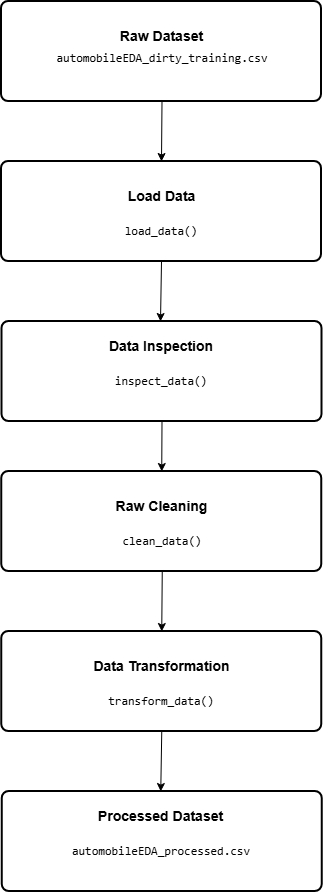

The diagram above was exported from draw.io. Its source (the exported page's mxGraphModel, read from the mxfile embedded in the PNG):
<mxGraphModel dx="1030" dy="623" grid="1" gridSize="10" guides="1" tooltips="1" connect="1" arrows="1" fold="1" page="1" pageScale="1" pageWidth="850" pageHeight="1100" math="0" shadow="0">
  <root>
    <mxCell id="0" />
    <mxCell id="1" parent="0" />
    <object label="" id="mAE5A44Lb9E-Q7rSDYHq-13">
      <mxCell parent="1" style="rounded=1;whiteSpace=wrap;html=1;absoluteArcSize=1;arcSize=14;strokeWidth=2;" vertex="1">
        <mxGeometry height="100" width="320" x="265" y="20" as="geometry" />
      </mxCell>
    </object>
    <mxCell id="mAE5A44Lb9E-Q7rSDYHq-14" parent="1" style="text;html=1;whiteSpace=wrap;strokeColor=none;fillColor=none;align=center;verticalAlign=middle;rounded=0;fontStyle=1;strokeWidth=1;fontSize=14;" value="Raw Dataset" vertex="1">
      <mxGeometry height="30" width="105" x="373" y="40" as="geometry" />
    </mxCell>
    <mxCell id="mAE5A44Lb9E-Q7rSDYHq-15" parent="1" style="text;html=1;whiteSpace=wrap;strokeColor=none;fillColor=none;align=center;verticalAlign=middle;rounded=0;fontStyle=0" value="&lt;pre class=&quot;overflow-visible! px-0!&quot;&gt;&lt;div class=&quot;relative w-full mt-4 mb-1&quot;&gt;&lt;div class=&quot;&quot;&gt;&lt;div class=&quot;contents&quot;&gt;&lt;div class=&quot;relative&quot;&gt;&lt;div class=&quot;h-full min-h-0 min-w-0&quot;&gt;&lt;div class=&quot;h-full min-h-0 min-w-0&quot;&gt;&lt;div class=&quot;border border-token-border-light border-radius-3xl corner-superellipse/1.1 rounded-3xl&quot;&gt;&lt;div class=&quot;h-full w-full border-radius-3xl bg-(--code-block-surface) corner-superellipse/1.1 overflow-clip rounded-3xl [--code-block-surface:var(--bg-elevated-secondary)] dark:[--code-block-surface:var(--composer-surface-primary)] lxnfua_clipPathFallback&quot;&gt;&lt;div class=&quot;relative&quot;&gt;&lt;div class=&quot;pe-11 pt-3&quot;&gt;&lt;div class=&quot;relative z-0 flex max-w-full&quot;&gt;&lt;div id=&quot;code-block-viewer&quot; dir=&quot;ltr&quot; class=&quot;q9tKkq_viewer cm-editor z-10 light:cm-light dark:cm-light flex h-full w-full flex-col items-stretch ͼs ͼ16&quot;&gt;&lt;div class=&quot;cm-scroller&quot;&gt;&lt;pre class=&quot;cm-content q9tKkq_readonly m-0 PDq2pG_selectionAnchorContainer&quot;&gt;&lt;code&gt;automobileEDA_dirty_training.csv&lt;/code&gt;&lt;span aria-hidden=&quot;true&quot; class=&quot;PDq2pG_selectionAnchor&quot;&gt;&lt;/span&gt;&lt;/pre&gt;&lt;/div&gt;&lt;/div&gt;&lt;/div&gt;&lt;/div&gt;&lt;/div&gt;&lt;/div&gt;&lt;/div&gt;&lt;/div&gt;&lt;/div&gt;&lt;div class=&quot;&quot;&gt;&lt;div class=&quot;&quot;&gt;&lt;/div&gt;&lt;/div&gt;&lt;/div&gt;&lt;/div&gt;&lt;/div&gt;&lt;/div&gt;&lt;/pre&gt;&lt;br&gt;&lt;p&gt;&lt;/p&gt;" vertex="1">
      <mxGeometry height="60" width="300" x="275.5" y="60" as="geometry" />
    </mxCell>
    <object label="" id="mAE5A44Lb9E-Q7rSDYHq-17">
      <mxCell parent="1" style="rounded=1;whiteSpace=wrap;html=1;absoluteArcSize=1;arcSize=14;strokeWidth=2;" vertex="1">
        <mxGeometry height="100" width="320" x="265" y="180" as="geometry" />
      </mxCell>
    </object>
    <mxCell id="mAE5A44Lb9E-Q7rSDYHq-18" edge="1" parent="1" source="mAE5A44Lb9E-Q7rSDYHq-15" style="endArrow=classic;html=1;rounded=0;entryX=0.5;entryY=0;entryDx=0;entryDy=0;exitX=0.5;exitY=1;exitDx=0;exitDy=0;" target="mAE5A44Lb9E-Q7rSDYHq-17" value="">
      <mxGeometry height="50" relative="1" width="50" as="geometry">
        <mxPoint x="400" y="330" as="sourcePoint" />
        <mxPoint x="450" y="280" as="targetPoint" />
      </mxGeometry>
    </mxCell>
    <mxCell id="mAE5A44Lb9E-Q7rSDYHq-19" parent="1" style="text;html=1;whiteSpace=wrap;strokeColor=none;fillColor=none;align=center;verticalAlign=middle;rounded=0;fontStyle=1;strokeWidth=1;fontSize=14;" value="Load Data" vertex="1">
      <mxGeometry height="30" width="105" x="372.5" y="200" as="geometry" />
    </mxCell>
    <mxCell id="mAE5A44Lb9E-Q7rSDYHq-20" parent="1" style="text;html=1;whiteSpace=wrap;strokeColor=none;fillColor=none;align=center;verticalAlign=middle;rounded=0;fontStyle=0" value="&lt;pre class=&quot;overflow-visible! px-0!&quot;&gt;&lt;div class=&quot;relative w-full mt-4 mb-1&quot;&gt;&lt;div class=&quot;&quot;&gt;&lt;div class=&quot;contents&quot;&gt;&lt;div class=&quot;relative&quot;&gt;&lt;div class=&quot;h-full min-h-0 min-w-0&quot;&gt;&lt;div class=&quot;h-full min-h-0 min-w-0&quot;&gt;&lt;div class=&quot;border border-token-border-light border-radius-3xl corner-superellipse/1.1 rounded-3xl&quot;&gt;&lt;div class=&quot;h-full w-full border-radius-3xl bg-(--code-block-surface) corner-superellipse/1.1 overflow-clip rounded-3xl [--code-block-surface:var(--bg-elevated-secondary)] dark:[--code-block-surface:var(--composer-surface-primary)] lxnfua_clipPathFallback&quot;&gt;&lt;div class=&quot;relative&quot;&gt;&lt;div class=&quot;pe-11 pt-3&quot;&gt;&lt;div class=&quot;relative z-0 flex max-w-full&quot;&gt;&lt;div id=&quot;code-block-viewer&quot; dir=&quot;ltr&quot; class=&quot;q9tKkq_viewer cm-editor z-10 light:cm-light dark:cm-light flex h-full w-full flex-col items-stretch ͼs ͼ16&quot;&gt;&lt;div class=&quot;cm-scroller&quot;&gt;&lt;pre class=&quot;cm-content q9tKkq_readonly m-0 PDq2pG_selectionAnchorContainer&quot;&gt;load_data()&lt;/pre&gt;&lt;/div&gt;&lt;/div&gt;&lt;/div&gt;&lt;/div&gt;&lt;/div&gt;&lt;/div&gt;&lt;/div&gt;&lt;/div&gt;&lt;/div&gt;&lt;/div&gt;&lt;/div&gt;&lt;/div&gt;&lt;/div&gt;&lt;/pre&gt;&lt;p&gt;&lt;/p&gt;" vertex="1">
      <mxGeometry height="60" width="300" x="275" y="220" as="geometry" />
    </mxCell>
    <object label="" id="mAE5A44Lb9E-Q7rSDYHq-21">
      <mxCell parent="1" style="rounded=1;whiteSpace=wrap;html=1;absoluteArcSize=1;arcSize=14;strokeWidth=2;" vertex="1">
        <mxGeometry height="100" width="320" x="265.5" y="340" as="geometry" />
      </mxCell>
    </object>
    <mxCell id="mAE5A44Lb9E-Q7rSDYHq-22" parent="1" style="text;html=1;whiteSpace=wrap;strokeColor=none;fillColor=none;align=center;verticalAlign=middle;rounded=0;fontStyle=1;strokeWidth=1;fontSize=14;" value="Data Inspection" vertex="1">
      <mxGeometry height="30" width="117.5" x="366" y="350" as="geometry" />
    </mxCell>
    <mxCell id="mAE5A44Lb9E-Q7rSDYHq-23" parent="1" style="text;html=1;whiteSpace=wrap;strokeColor=none;fillColor=none;align=center;verticalAlign=middle;rounded=0;fontStyle=0" value="&lt;pre class=&quot;overflow-visible! px-0!&quot;&gt;&lt;div class=&quot;relative w-full mt-4 mb-1&quot;&gt;&lt;div class=&quot;&quot;&gt;&lt;div class=&quot;contents&quot;&gt;&lt;div class=&quot;relative&quot;&gt;&lt;div class=&quot;h-full min-h-0 min-w-0&quot;&gt;&lt;div class=&quot;h-full min-h-0 min-w-0&quot;&gt;&lt;div class=&quot;border border-token-border-light border-radius-3xl corner-superellipse/1.1 rounded-3xl&quot;&gt;&lt;div class=&quot;h-full w-full border-radius-3xl bg-(--code-block-surface) corner-superellipse/1.1 overflow-clip rounded-3xl [--code-block-surface:var(--bg-elevated-secondary)] dark:[--code-block-surface:var(--composer-surface-primary)] lxnfua_clipPathFallback&quot;&gt;&lt;div class=&quot;relative&quot;&gt;&lt;div class=&quot;pe-11 pt-3&quot;&gt;&lt;div class=&quot;relative z-0 flex max-w-full&quot;&gt;&lt;div id=&quot;code-block-viewer&quot; dir=&quot;ltr&quot; class=&quot;q9tKkq_viewer cm-editor z-10 light:cm-light dark:cm-light flex h-full w-full flex-col items-stretch ͼs ͼ16&quot;&gt;&lt;div class=&quot;cm-scroller&quot;&gt;&lt;pre class=&quot;cm-content q9tKkq_readonly m-0 PDq2pG_selectionAnchorContainer&quot;&gt;inspect_data()&lt;/pre&gt;&lt;/div&gt;&lt;/div&gt;&lt;/div&gt;&lt;/div&gt;&lt;/div&gt;&lt;/div&gt;&lt;/div&gt;&lt;/div&gt;&lt;/div&gt;&lt;/div&gt;&lt;/div&gt;&lt;/div&gt;&lt;/div&gt;&lt;/pre&gt;&lt;p&gt;&lt;/p&gt;" vertex="1">
      <mxGeometry height="60" width="300" x="275" y="370" as="geometry" />
    </mxCell>
    <mxCell id="mAE5A44Lb9E-Q7rSDYHq-24" edge="1" parent="1" style="endArrow=classic;html=1;rounded=0;entryX=0.5;entryY=0;entryDx=0;entryDy=0;exitX=0.5;exitY=1;exitDx=0;exitDy=0;" value="">
      <mxGeometry height="50" relative="1" width="50" as="geometry">
        <mxPoint x="425" y="280" as="sourcePoint" />
        <mxPoint x="424" y="340" as="targetPoint" />
      </mxGeometry>
    </mxCell>
    <object label="" id="mAE5A44Lb9E-Q7rSDYHq-25">
      <mxCell parent="1" style="rounded=1;whiteSpace=wrap;html=1;absoluteArcSize=1;arcSize=14;strokeWidth=2;" vertex="1">
        <mxGeometry height="100" width="320" x="265.25" y="490" as="geometry" />
      </mxCell>
    </object>
    <mxCell id="mAE5A44Lb9E-Q7rSDYHq-26" parent="1" style="text;html=1;whiteSpace=wrap;strokeColor=none;fillColor=none;align=center;verticalAlign=middle;rounded=0;fontStyle=1;strokeWidth=1;fontSize=14;" value="Raw Cleaning" vertex="1">
      <mxGeometry height="30" width="105" x="373.25" y="510" as="geometry" />
    </mxCell>
    <mxCell id="mAE5A44Lb9E-Q7rSDYHq-27" parent="1" style="text;html=1;whiteSpace=wrap;strokeColor=none;fillColor=none;align=center;verticalAlign=middle;rounded=0;fontStyle=0" value="&lt;pre class=&quot;overflow-visible! px-0!&quot;&gt;&lt;div class=&quot;relative w-full mt-4 mb-1&quot;&gt;&lt;div class=&quot;&quot;&gt;&lt;div class=&quot;contents&quot;&gt;&lt;div class=&quot;relative&quot;&gt;&lt;div class=&quot;h-full min-h-0 min-w-0&quot;&gt;&lt;div class=&quot;h-full min-h-0 min-w-0&quot;&gt;&lt;div class=&quot;border border-token-border-light border-radius-3xl corner-superellipse/1.1 rounded-3xl&quot;&gt;&lt;div class=&quot;h-full w-full border-radius-3xl bg-(--code-block-surface) corner-superellipse/1.1 overflow-clip rounded-3xl [--code-block-surface:var(--bg-elevated-secondary)] dark:[--code-block-surface:var(--composer-surface-primary)] lxnfua_clipPathFallback&quot;&gt;&lt;div class=&quot;relative&quot;&gt;&lt;div class=&quot;pe-11 pt-3&quot;&gt;&lt;div class=&quot;relative z-0 flex max-w-full&quot;&gt;&lt;div id=&quot;code-block-viewer&quot; dir=&quot;ltr&quot; class=&quot;q9tKkq_viewer cm-editor z-10 light:cm-light dark:cm-light flex h-full w-full flex-col items-stretch ͼs ͼ16&quot;&gt;&lt;div class=&quot;cm-scroller&quot;&gt;&lt;pre class=&quot;cm-content q9tKkq_readonly m-0 PDq2pG_selectionAnchorContainer&quot;&gt;clean_data()&lt;/pre&gt;&lt;/div&gt;&lt;/div&gt;&lt;/div&gt;&lt;/div&gt;&lt;/div&gt;&lt;/div&gt;&lt;/div&gt;&lt;/div&gt;&lt;/div&gt;&lt;/div&gt;&lt;/div&gt;&lt;/div&gt;&lt;/div&gt;&lt;/pre&gt;&lt;p&gt;&lt;/p&gt;" vertex="1">
      <mxGeometry height="60" width="300" x="275.75" y="530" as="geometry" />
    </mxCell>
    <object label="" id="mAE5A44Lb9E-Q7rSDYHq-28">
      <mxCell parent="1" style="rounded=1;whiteSpace=wrap;html=1;absoluteArcSize=1;arcSize=14;strokeWidth=2;" vertex="1">
        <mxGeometry height="100" width="320" x="265.25" y="650" as="geometry" />
      </mxCell>
    </object>
    <mxCell id="mAE5A44Lb9E-Q7rSDYHq-29" edge="1" parent="1" source="mAE5A44Lb9E-Q7rSDYHq-27" style="endArrow=classic;html=1;rounded=0;entryX=0.5;entryY=0;entryDx=0;entryDy=0;exitX=0.5;exitY=1;exitDx=0;exitDy=0;" target="mAE5A44Lb9E-Q7rSDYHq-28" value="">
      <mxGeometry height="50" relative="1" width="50" as="geometry">
        <mxPoint x="400.25" y="800" as="sourcePoint" />
        <mxPoint x="450.25" y="750" as="targetPoint" />
      </mxGeometry>
    </mxCell>
    <mxCell id="mAE5A44Lb9E-Q7rSDYHq-30" parent="1" style="text;html=1;whiteSpace=wrap;strokeColor=none;fillColor=none;align=center;verticalAlign=middle;rounded=0;fontStyle=1;strokeWidth=1;fontSize=14;" value="Data Transformation" vertex="1">
      <mxGeometry height="30" width="147.25" x="351.88" y="670" as="geometry" />
    </mxCell>
    <mxCell id="mAE5A44Lb9E-Q7rSDYHq-31" parent="1" style="text;html=1;whiteSpace=wrap;strokeColor=none;fillColor=none;align=center;verticalAlign=middle;rounded=0;fontStyle=0" value="&lt;pre class=&quot;overflow-visible! px-0!&quot;&gt;&lt;div class=&quot;relative w-full mt-4 mb-1&quot;&gt;&lt;div class=&quot;&quot;&gt;&lt;div class=&quot;contents&quot;&gt;&lt;div class=&quot;relative&quot;&gt;&lt;div class=&quot;h-full min-h-0 min-w-0&quot;&gt;&lt;div class=&quot;h-full min-h-0 min-w-0&quot;&gt;&lt;div class=&quot;border border-token-border-light border-radius-3xl corner-superellipse/1.1 rounded-3xl&quot;&gt;&lt;div class=&quot;h-full w-full border-radius-3xl bg-(--code-block-surface) corner-superellipse/1.1 overflow-clip rounded-3xl [--code-block-surface:var(--bg-elevated-secondary)] dark:[--code-block-surface:var(--composer-surface-primary)] lxnfua_clipPathFallback&quot;&gt;&lt;div class=&quot;relative&quot;&gt;&lt;div class=&quot;pe-11 pt-3&quot;&gt;&lt;div class=&quot;relative z-0 flex max-w-full&quot;&gt;&lt;div id=&quot;code-block-viewer&quot; dir=&quot;ltr&quot; class=&quot;q9tKkq_viewer cm-editor z-10 light:cm-light dark:cm-light flex h-full w-full flex-col items-stretch ͼs ͼ16&quot;&gt;&lt;div class=&quot;cm-scroller&quot;&gt;&lt;pre class=&quot;cm-content q9tKkq_readonly m-0 PDq2pG_selectionAnchorContainer&quot;&gt;transform_data()&lt;/pre&gt;&lt;/div&gt;&lt;/div&gt;&lt;/div&gt;&lt;/div&gt;&lt;/div&gt;&lt;/div&gt;&lt;/div&gt;&lt;/div&gt;&lt;/div&gt;&lt;/div&gt;&lt;/div&gt;&lt;/div&gt;&lt;/div&gt;&lt;/pre&gt;&lt;p&gt;&lt;/p&gt;" vertex="1">
      <mxGeometry height="60" width="300" x="275.25" y="690" as="geometry" />
    </mxCell>
    <object label="" id="mAE5A44Lb9E-Q7rSDYHq-32">
      <mxCell parent="1" style="rounded=1;whiteSpace=wrap;html=1;absoluteArcSize=1;arcSize=14;strokeWidth=2;" vertex="1">
        <mxGeometry height="100" width="320" x="265.75" y="810" as="geometry" />
      </mxCell>
    </object>
    <mxCell id="mAE5A44Lb9E-Q7rSDYHq-33" parent="1" style="text;html=1;whiteSpace=wrap;strokeColor=none;fillColor=none;align=center;verticalAlign=middle;rounded=0;fontStyle=1;strokeWidth=1;fontSize=14;" value="Processed Dataset" vertex="1">
      <mxGeometry height="30" width="132.88" x="358.31" y="820" as="geometry" />
    </mxCell>
    <mxCell id="mAE5A44Lb9E-Q7rSDYHq-34" parent="1" style="text;html=1;whiteSpace=wrap;strokeColor=none;fillColor=none;align=center;verticalAlign=middle;rounded=0;fontStyle=0" value="&lt;pre class=&quot;overflow-visible! px-0!&quot;&gt;&lt;div class=&quot;relative w-full mt-4 mb-1&quot;&gt;&lt;div class=&quot;&quot;&gt;&lt;div class=&quot;contents&quot;&gt;&lt;div class=&quot;relative&quot;&gt;&lt;div class=&quot;h-full min-h-0 min-w-0&quot;&gt;&lt;div class=&quot;h-full min-h-0 min-w-0&quot;&gt;&lt;div class=&quot;border border-token-border-light border-radius-3xl corner-superellipse/1.1 rounded-3xl&quot;&gt;&lt;div class=&quot;h-full w-full border-radius-3xl bg-(--code-block-surface) corner-superellipse/1.1 overflow-clip rounded-3xl [--code-block-surface:var(--bg-elevated-secondary)] dark:[--code-block-surface:var(--composer-surface-primary)] lxnfua_clipPathFallback&quot;&gt;&lt;div class=&quot;relative&quot;&gt;&lt;div class=&quot;pe-11 pt-3&quot;&gt;&lt;div class=&quot;relative z-0 flex max-w-full&quot;&gt;&lt;div id=&quot;code-block-viewer&quot; dir=&quot;ltr&quot; class=&quot;q9tKkq_viewer cm-editor z-10 light:cm-light dark:cm-light flex h-full w-full flex-col items-stretch ͼs ͼ16&quot;&gt;&lt;div class=&quot;cm-scroller&quot;&gt;&lt;pre class=&quot;cm-content q9tKkq_readonly m-0 PDq2pG_selectionAnchorContainer&quot;&gt;automobileEDA_processed.csv&lt;/pre&gt;&lt;/div&gt;&lt;/div&gt;&lt;/div&gt;&lt;/div&gt;&lt;/div&gt;&lt;/div&gt;&lt;/div&gt;&lt;/div&gt;&lt;/div&gt;&lt;/div&gt;&lt;/div&gt;&lt;/div&gt;&lt;/div&gt;&lt;/pre&gt;&lt;p&gt;&lt;/p&gt;" vertex="1">
      <mxGeometry height="60" width="300" x="275.25" y="840" as="geometry" />
    </mxCell>
    <mxCell id="mAE5A44Lb9E-Q7rSDYHq-35" edge="1" parent="1" style="endArrow=classic;html=1;rounded=0;entryX=0.5;entryY=0;entryDx=0;entryDy=0;exitX=0.5;exitY=1;exitDx=0;exitDy=0;" value="">
      <mxGeometry height="50" relative="1" width="50" as="geometry">
        <mxPoint x="425.25" y="750" as="sourcePoint" />
        <mxPoint x="424.25" y="810" as="targetPoint" />
      </mxGeometry>
    </mxCell>
    <mxCell id="mAE5A44Lb9E-Q7rSDYHq-37" edge="1" parent="1" source="mAE5A44Lb9E-Q7rSDYHq-21" style="endArrow=classic;html=1;rounded=0;entryX=0.5;entryY=0;entryDx=0;entryDy=0;exitX=0.5;exitY=1;exitDx=0;exitDy=0;" target="mAE5A44Lb9E-Q7rSDYHq-25" value="">
      <mxGeometry height="50" relative="1" width="50" as="geometry">
        <mxPoint x="421" y="430" as="sourcePoint" />
        <mxPoint x="420" y="490" as="targetPoint" />
      </mxGeometry>
    </mxCell>
  </root>
</mxGraphModel>